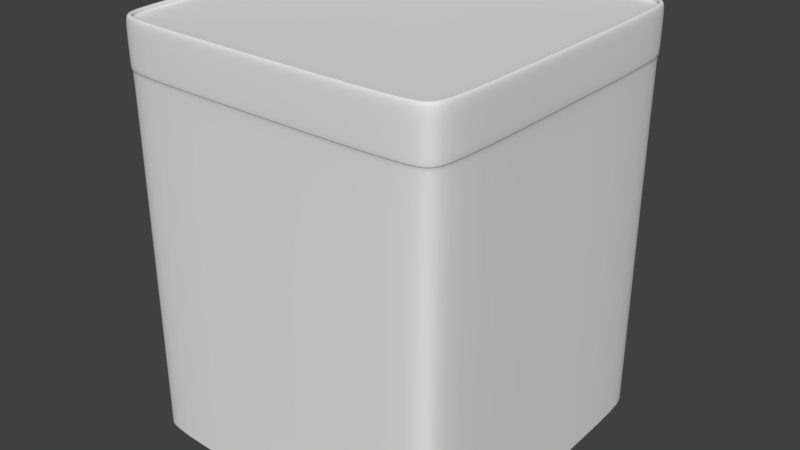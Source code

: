 # Source: pillar_collision_square_hifi.blend  (saved by Blender 2.79.0; exported with 4.5.12 LTS)
import bpy
from mathutils import Matrix  # noqa: F401  (used for matrix-valued properties, if any)

bpy.ops.wm.read_factory_settings(use_empty=True)
scene = bpy.context.scene
scene.name = 'Scene'

# ---- collections
col_collection_1 = bpy.data.collections.new('Collection 1'); scene.collection.children.link(col_collection_1)

# ---- world
world_world = bpy.data.worlds.new('World'); scene.world = world_world
world_world.color = (0.05088, 0.05088, 0.05088)
world_world.use_sun_shadow = False
world_world.sun_shadow_jitter_overblur = 0.0
world_world.cycles.sampling_method = 'MANUAL'

# ---- meshes
me_cylinder = bpy.data.meshes.new('Cylinder')
me_cylinder.from_pydata([(0.8769, 0.9801, -1.137), (0.8769, 0.9801, 0.9875), (0.9801, 0.8769, -1.137), (0.9801, 0.8769, 0.9875), (0.9801, -0.8769, -1.137), (0.9801, -0.8769, 0.9875), (0.8769, -0.9801, -1.137), (0.8769, -0.9801, 0.9875), (-0.8769, -0.9801, -1.137), (-0.8769, -0.9801, 0.9875), (-0.9801, -0.8769, -1.137), (-0.9801, -0.8769, 0.9875), (-0.9801, 0.8769, -1.137), (-0.9801, 0.8769, 0.9875), (-0.8769, 0.9801, -1.137), (-0.8769, 0.9801, 0.9875), (0.9873, 0.8833, 0.9875), (0.8833, 0.9873, 0.9875), (0.9873, -0.8833, 0.9875), (0.8833, -0.9873, 0.9875), (-0.8833, -0.9873, 0.9875), (-0.9873, -0.8833, 0.9875), (-0.9873, 0.8833, 0.9875), (-0.8833, 0.9873, 0.9875), (0.9873, 0.8833, 1.263), (0.8833, 0.9873, 1.263), (0.9873, -0.8833, 1.263), (0.8833, -0.9873, 1.263), (-0.8833, -0.9873, 1.263), (-0.9873, -0.8833, 1.263), (-0.9873, 0.8833, 1.263), (-0.8833, 0.9873, 1.263), (0.9626, 0.8612, 1.263), (0.8612, 0.9626, 1.263), (0.9626, -0.8612, 1.263), (0.8612, -0.9626, 1.263), (-0.8612, -0.9626, 1.263), (-0.9626, -0.8612, 1.263), (-0.9626, 0.8612, 1.263), (-0.8612, 0.9626, 1.263), (0.9626, 0.8612, 1.228), (0.8612, 0.9626, 1.228), (0.9626, -0.8612, 1.228), (0.8612, -0.9626, 1.228), (-0.8612, -0.9626, 1.228), (-0.9626, -0.8612, 1.228), (-0.9626, 0.8612, 1.228), (-0.8612, 0.9626, 1.228), (0.9285, 0.9285, -1.137), (0.9285, 0.9285, 0.9875), (0.8769, 0.9801, -0.07641), (0.9801, 0.8769, -0.07641), (0.9801, -1.892e-07, -1.137), (0.9801, -1.892e-07, 0.9875), (0.9801, -0.8769, -0.07641), (0.9285, -0.9285, -1.137), (0.9285, -0.9285, 0.9875), (0.8769, -0.9801, -0.07641), (-6.323e-08, -0.9801, -1.137), (-1.265e-07, -0.9801, 0.9875), (-0.8769, -0.9801, -0.07641), (-0.9285, -0.9285, -1.137), (-0.9285, -0.9285, 0.9875), (-0.9801, -0.8769, -0.07641), (-0.9801, 1.902e-07, -1.137), (-0.9801, 1.902e-07, 0.9875), (-0.9801, 0.8769, -0.07641), (-0.9285, 0.9285, -1.137), (-0.9285, 0.9285, 0.9875), (-0.8769, 0.9801, -0.07641), (6.323e-08, 0.9801, -1.137), (0.0, 0.9801, 0.9875), (0.9353, 0.9353, 0.9875), (0.9873, -1.734e-07, 0.9875), (0.9353, -0.9353, 0.9875), (-1.156e-07, -0.9873, 0.9875), (-0.9353, -0.9353, 0.9875), (-0.9873, 2.319e-07, 0.9875), (-0.9353, 0.9353, 0.9875), (5.815e-08, 0.9873, 0.9875), (0.9834, -0.8799, 0.9875), (0.8799, -0.9834, 0.9875), (-0.9834, -0.8799, 0.9875), (-0.9834, 0.8799, 0.9875), (-0.8799, -0.9834, 0.9875), (-0.8799, 0.9834, 0.9875), (0.9834, 0.8799, 0.9875), (0.8799, 0.9834, 0.9875), (0.9353, 0.9353, 1.263), (0.9873, -1.734e-07, 1.263), (0.9353, -0.9353, 1.263), (-1.156e-07, -0.9873, 1.263), (-0.9353, -0.9353, 1.263), (-0.9873, 2.319e-07, 1.263), (-0.9353, 0.9353, 1.263), (5.815e-08, 0.9873, 1.263), (-0.9873, 0.8833, 1.125), (-0.8833, 0.9873, 1.125), (-0.8833, -0.9873, 1.125), (-0.9873, -0.8833, 1.125), (0.9873, -0.8833, 1.125), (0.8833, -0.9873, 1.125), (0.8833, 0.9873, 1.125), (0.9873, 0.8833, 1.125), (0.9119, 0.9119, 1.263), (0.9626, -1.788e-07, 1.263), (0.9119, -0.9119, 1.263), (-5.96e-08, -0.9626, 1.263), (-0.9119, -0.9119, 1.263), (-0.9626, 2.384e-07, 1.263), (-0.9119, 0.9119, 1.263), (0.0, 0.9626, 1.263), (-0.8693, -0.9716, 1.263), (-0.9716, -0.8693, 1.263), (0.9716, -0.8693, 1.263), (0.8693, -0.9716, 1.263), (0.8693, 0.9716, 1.263), (0.9716, 0.8693, 1.263), (-0.8693, 0.9716, 1.263), (-0.9716, 0.8693, 1.263), (0.9119, 0.9119, 1.228), (0.9626, -1.788e-07, 1.228), (0.9119, -0.9119, 1.228), (-5.96e-08, -0.9626, 1.228), (-0.9119, -0.9119, 1.228), (-0.9626, 2.384e-07, 1.228), (-0.9119, 0.9119, 1.228), (0.0, 0.9626, 1.228), (-0.9626, 0.8612, 1.245), (-0.8612, 0.9626, 1.245), (-0.8612, -0.9626, 1.245), (-0.9626, -0.8612, 1.245), (0.9626, -0.8612, 1.245), (0.8612, -0.9626, 1.245), (0.8612, 0.9626, 1.245), (0.9626, 0.8612, 1.245), (0.9626, -1.788e-07, 1.245), (-5.96e-08, -0.9626, 1.245), (-0.9626, 2.384e-07, 1.245), (0.0, 0.9626, 1.245), (0.9119, 0.9119, 1.245), (0.9119, -0.9119, 1.245), (-0.9119, -0.9119, 1.245), (-0.9205, 0.9205, 1.263), (0.9716, -1.754e-07, 1.263), (-8.767e-08, -0.9716, 1.263), (-0.9716, 2.343e-07, 1.263), (2.94e-08, 0.9716, 1.263), (0.9205, 0.9205, 1.263), (0.9205, -0.9205, 1.263), (-0.9119, 0.9119, 1.245), (0.9873, -1.734e-07, 1.125), (-1.156e-07, -0.9873, 1.125), (-0.9873, 2.319e-07, 1.125), (5.815e-08, 0.9873, 1.125), (0.9353, 0.9353, 1.125), (0.9353, -0.9353, 1.125), (-0.9353, -0.9353, 1.125), (-0.9205, -0.9205, 1.263), (0.9317, 0.9316, 0.9875), (3.036e-08, 0.9834, 0.9875), (-0.9317, -0.9316, 0.9875), (0.9834, -1.812e-07, 0.9875), (-0.9317, 0.9316, 0.9875), (-1.207e-07, -0.9834, 0.9875), (-0.9834, 2.116e-07, 0.9875), (-0.9353, 0.9353, 1.125), (6.323e-08, 0.9801, -0.07641), (-0.9285, 0.9285, -0.07641), (0.9317, -0.9316, 0.9875), (-0.9801, 1.902e-07, -0.07641), (-0.9285, -0.9285, -0.07641), (-6.323e-08, -0.9801, -0.07641), (0.9285, -0.9285, -0.07641), (0.9801, -1.892e-07, -0.07641), (0.9285, 0.9285, -0.07641)], [], [(175, 49, 3, 51), (174, 53, 5, 54), (173, 56, 7, 57), (172, 59, 9, 60), (171, 62, 11, 63), (170, 65, 13, 66), (169, 80, 18, 74), (168, 68, 15, 69), (167, 71, 1, 50), (166, 96, 30, 94), (165, 82, 21, 77), (164, 81, 19, 75), (163, 83, 22, 78), (162, 86, 16, 73), (161, 84, 20, 76), (160, 85, 23, 79), (159, 87, 17, 72), (158, 112, 36, 108), (157, 98, 28, 92), (156, 100, 26, 90), (155, 102, 25, 88), (154, 97, 31, 95), (153, 99, 29, 93), (152, 101, 27, 91), (151, 103, 24, 89), (150, 128, 46, 126), (149, 114, 34, 106), (148, 116, 33, 104), (147, 118, 39, 111), (146, 113, 37, 109), (145, 115, 35, 107), (144, 117, 32, 105), (143, 119, 38, 110), (40, 120, 41, 127, 47, 126, 46, 125, 45, 124, 44, 123, 43, 122, 42, 121), (142, 130, 44, 124), (141, 132, 42, 122), (140, 134, 41, 120), (139, 129, 47, 127), (138, 131, 45, 125), (137, 133, 43, 123), (136, 135, 40, 121), (132, 136, 121, 42), (34, 105, 136, 132), (105, 32, 135, 136), (130, 137, 123, 44), (36, 107, 137, 130), (107, 35, 133, 137), (128, 138, 125, 46), (38, 109, 138, 128), (109, 37, 131, 138), (134, 139, 127, 41), (33, 111, 139, 134), (111, 39, 129, 139), (135, 140, 120, 40), (32, 104, 140, 135), (104, 33, 134, 140), (133, 141, 122, 43), (35, 106, 141, 133), (106, 34, 132, 141), (131, 142, 124, 45), (37, 108, 142, 131), (108, 36, 130, 142), (118, 143, 110, 39), (31, 94, 143, 118), (94, 30, 119, 143), (114, 144, 105, 34), (26, 89, 144, 114), (89, 24, 117, 144), (112, 145, 107, 36), (28, 91, 145, 112), (91, 27, 115, 145), (119, 146, 109, 38), (30, 93, 146, 119), (93, 29, 113, 146), (116, 147, 111, 33), (25, 95, 147, 116), (95, 31, 118, 147), (117, 148, 104, 32), (24, 88, 148, 117), (88, 25, 116, 148), (115, 149, 106, 35), (27, 90, 149, 115), (90, 26, 114, 149), (129, 150, 126, 47), (39, 110, 150, 129), (110, 38, 128, 150), (100, 151, 89, 26), (18, 73, 151, 100), (73, 16, 103, 151), (98, 152, 91, 28), (20, 75, 152, 98), (75, 19, 101, 152), (96, 153, 93, 30), (22, 77, 153, 96), (77, 21, 99, 153), (102, 154, 95, 25), (17, 79, 154, 102), (79, 23, 97, 154), (103, 155, 88, 24), (16, 72, 155, 103), (72, 17, 102, 155), (101, 156, 90, 27), (19, 74, 156, 101), (74, 18, 100, 156), (99, 157, 92, 29), (21, 76, 157, 99), (76, 20, 98, 157), (113, 158, 108, 37), (29, 92, 158, 113), (92, 28, 112, 158), (86, 159, 72, 16), (3, 49, 159, 86), (49, 1, 87, 159), (87, 160, 79, 17), (1, 71, 160, 87), (71, 15, 85, 160), (82, 161, 76, 21), (11, 62, 161, 82), (62, 9, 84, 161), (80, 162, 73, 18), (5, 53, 162, 80), (53, 3, 86, 162), (85, 163, 78, 23), (15, 68, 163, 85), (68, 13, 83, 163), (84, 164, 75, 20), (9, 59, 164, 84), (59, 7, 81, 164), (83, 165, 77, 22), (13, 65, 165, 83), (65, 11, 82, 165), (97, 166, 94, 31), (23, 78, 166, 97), (78, 22, 96, 166), (70, 167, 50, 0), (14, 69, 167, 70), (69, 15, 71, 167), (67, 168, 69, 14), (12, 66, 168, 67), (66, 13, 68, 168), (81, 169, 74, 19), (7, 56, 169, 81), (56, 5, 80, 169), (64, 170, 66, 12), (10, 63, 170, 64), (63, 11, 65, 170), (61, 171, 63, 10), (8, 60, 171, 61), (60, 9, 62, 171), (58, 172, 60, 8), (6, 57, 172, 58), (57, 7, 59, 172), (55, 173, 57, 6), (4, 54, 173, 55), (54, 5, 56, 173), (52, 174, 54, 4), (2, 51, 174, 52), (51, 3, 53, 174), (48, 175, 51, 2), (0, 50, 175, 48), (50, 1, 49, 175)])
me_cylinder.polygons.foreach_set('use_smooth', [True] * 161)
me_cylinder.use_remesh_preserve_volume = False
me_cylinder.use_remesh_preserve_attributes = False
me_cylinder.use_mirror_vertex_groups = False
me_cylinder.update()

# ---- objects
ob_cylinder = bpy.data.objects.new('Cylinder', me_cylinder)

# ---- transforms, parenting, visibility, modifiers, constraints
ob_cylinder.location = (0.0, 0.0, 0.0)
ob_cylinder.lineart.crease_threshold = 0.0
_m = ob_cylinder.modifiers.new('Subsurf', 'SUBSURF')
_m.uv_smooth = 'PRESERVE_CORNERS'
_m.quality = 2
_m.show_only_control_edges = False

# ---- collection membership
col_collection_1.objects.link(ob_cylinder)

# ---- scene / render settings (as saved in the file)
scene.frame_start = 1; scene.frame_end = 250; scene.frame_set(1)
scene.render.engine = 'BLENDER_EEVEE_NEXT'
scene.render.resolution_percentage = 50
scene.render.dither_intensity = 0.0
scene.cycles.use_denoising = False
scene.cycles.samples = 128
scene.cycles.sampling_pattern = 'TABULATED_SOBOL'
scene.cycles.use_adaptive_sampling = False
scene.cycles.use_light_tree = False
scene.cycles.blur_glossy = 0.0
scene.cycles.sample_clamp_indirect = 0.0
scene.view_settings.view_transform = 'Standard'
bpy.context.view_layer.update()

# ---- added for rendering (the .blend has no active camera and no usable light): camera, sun
cam_auto = bpy.data.cameras.new('AutoCamera')
cam_auto.lens = 50.0
cam_auto.sensor_width = 36.0
cam_auto.clip_end = 1000.0
ob_auto_camera = bpy.data.objects.new('AutoCamera', cam_auto)
scene.collection.objects.link(ob_auto_camera)
ob_auto_camera.location = (3.40662, -4.08795, 2.78791)
ob_auto_camera.rotation_euler = (1.09748, -7.21219e-08, 0.694738)
scene.camera = ob_auto_camera
light_auto_sun = bpy.data.lights.new('AutoSun', 'SUN')
light_auto_sun.energy = 3.0
light_auto_sun.angle = 0.0523599
ob_auto_sun = bpy.data.objects.new('AutoSun', light_auto_sun)
scene.collection.objects.link(ob_auto_sun)
ob_auto_sun.rotation_euler = (0.872665, 0.174533, 0.523599)
bpy.context.view_layer.update()
